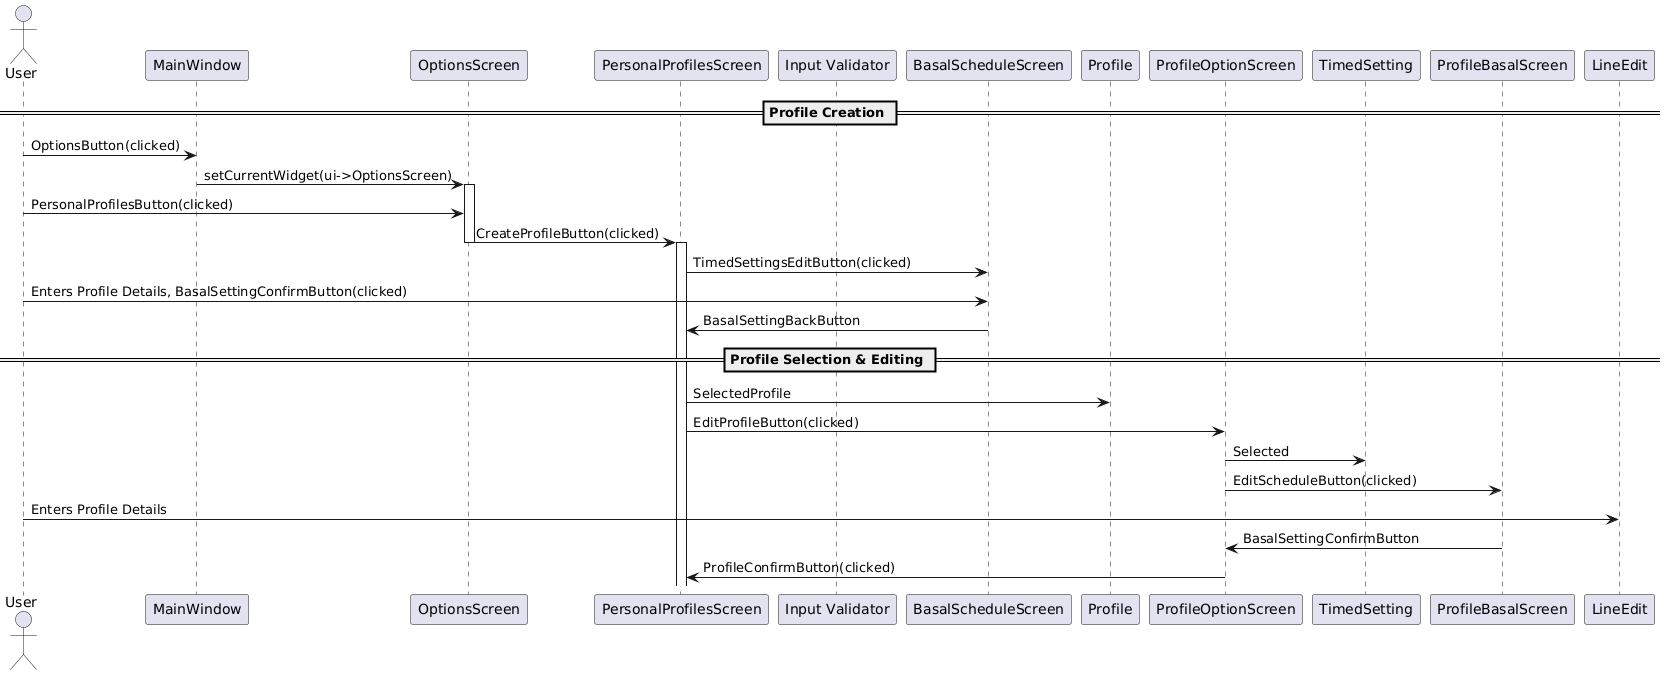

The diagram above was rendered by PlantUML. Its source (embedded in the PNG):
@startuml
actor User
participant MainWindow
participant OptionsScreen
participant PersonalProfilesScreen
participant "Input Validator" as Validator

== Profile Creation ==
User -> MainWindow: OptionsButton(clicked)
MainWindow -> OptionsScreen: setCurrentWidget(ui->OptionsScreen)
activate OptionsScreen
User -> OptionsScreen : PersonalProfilesButton(clicked)
OptionsScreen-> PersonalProfilesScreen: CreateProfileButton(clicked)
deactivate OptionsScreen
activate PersonalProfilesScreen

PersonalProfilesScreen -> BasalScheduleScreen : TimedSettingsEditButton(clicked)
User -> BasalScheduleScreen : Enters Profile Details, BasalSettingConfirmButton(clicked)
BasalScheduleScreen -> PersonalProfilesScreen : BasalSettingBackButton

== Profile Selection & Editing ==
PersonalProfilesScreen -> Profile : SelectedProfile
PersonalProfilesScreen -> ProfileOptionScreen: EditProfileButton(clicked)
ProfileOptionScreen -> TimedSetting : Selected
ProfileOptionScreen-> ProfileBasalScreen: EditScheduleButton(clicked)
User -> LineEdit : Enters Profile Details
ProfileBasalScreen -> ProfileOptionScreen: BasalSettingConfirmButton
ProfileOptionScreen -> PersonalProfilesScreen : ProfileConfirmButton(clicked)
@enduml